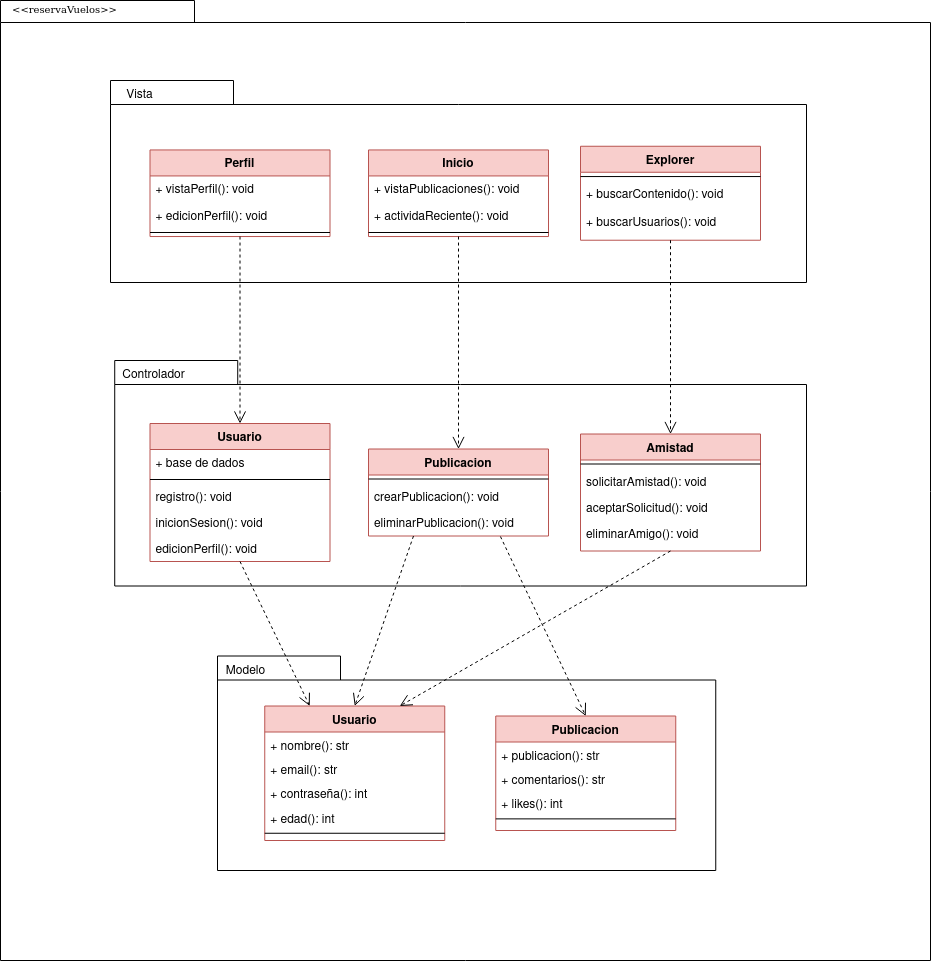

The diagram above was exported from draw.io. Its source (the exported page's mxGraphModel, read from the mxfile embedded in the PNG):
<mxGraphModel dx="1274" dy="559" grid="1" gridSize="10" guides="1" tooltips="1" connect="1" arrows="1" fold="1" page="1" pageScale="1" pageWidth="850" pageHeight="1100" math="0" shadow="0">
  <root>
    <mxCell id="0" />
    <mxCell id="1" parent="0" />
    <mxCell id="ihuZEYOarFzSpq3L2XKY-41" value="" style="shape=folder;fontStyle=1;spacingTop=10;tabWidth=194;tabHeight=22;tabPosition=left;html=1;rounded=0;shadow=0;comic=0;labelBackgroundColor=none;strokeWidth=1;fillColor=none;fontFamily=Verdana;fontSize=10;align=center;" vertex="1" parent="1">
      <mxGeometry x="270" y="70" width="930" height="960" as="geometry" />
    </mxCell>
    <mxCell id="ihuZEYOarFzSpq3L2XKY-1" value="" style="shape=folder;fontStyle=1;spacingTop=10;tabWidth=123;tabHeight=24;tabPosition=left;html=1;rounded=0;shadow=0;comic=0;labelBackgroundColor=none;strokeWidth=1;fontFamily=Verdana;fontSize=10;align=center;" vertex="1" parent="1">
      <mxGeometry x="380" y="150" width="696" height="202" as="geometry" />
    </mxCell>
    <mxCell id="ihuZEYOarFzSpq3L2XKY-2" value="Perfil" style="swimlane;fontStyle=1;align=center;verticalAlign=top;childLayout=stackLayout;horizontal=1;startSize=26;horizontalStack=0;resizeParent=1;resizeLast=0;collapsible=1;marginBottom=0;rounded=0;shadow=0;strokeWidth=1;fillColor=#f8cecc;strokeColor=#b85450;" vertex="1" parent="1">
      <mxGeometry x="419.5" y="219.44086666666664" width="180" height="86.6" as="geometry">
        <mxRectangle x="230" y="140" width="160" height="26" as="alternateBounds" />
      </mxGeometry>
    </mxCell>
    <mxCell id="ihuZEYOarFzSpq3L2XKY-3" value="+ vistaPerfil(): void" style="text;align=left;verticalAlign=top;spacingLeft=4;spacingRight=4;overflow=hidden;rotatable=0;points=[[0,0.5],[1,0.5]];portConstraint=eastwest;" vertex="1" parent="ihuZEYOarFzSpq3L2XKY-2">
      <mxGeometry y="26" width="180" height="26.259999999999998" as="geometry" />
    </mxCell>
    <mxCell id="ihuZEYOarFzSpq3L2XKY-44" value="+ edicionPerfil(): void" style="text;align=left;verticalAlign=top;spacingLeft=4;spacingRight=4;overflow=hidden;rotatable=0;points=[[0,0.5],[1,0.5]];portConstraint=eastwest;" vertex="1" parent="ihuZEYOarFzSpq3L2XKY-2">
      <mxGeometry y="52.26" width="180" height="26.259999999999998" as="geometry" />
    </mxCell>
    <mxCell id="ihuZEYOarFzSpq3L2XKY-4" value="" style="line;html=1;strokeWidth=1;align=left;verticalAlign=middle;spacingTop=-1;spacingLeft=3;spacingRight=3;rotatable=0;labelPosition=right;points=[];portConstraint=eastwest;" vertex="1" parent="ihuZEYOarFzSpq3L2XKY-2">
      <mxGeometry y="78.52" width="180" height="8.079999999999998" as="geometry" />
    </mxCell>
    <mxCell id="ihuZEYOarFzSpq3L2XKY-5" value="Inicio" style="swimlane;fontStyle=1;align=center;verticalAlign=top;childLayout=stackLayout;horizontal=1;startSize=26;horizontalStack=0;resizeParent=1;resizeLast=0;collapsible=1;marginBottom=0;rounded=0;shadow=0;strokeWidth=1;fillColor=#f8cecc;strokeColor=#b85450;" vertex="1" parent="1">
      <mxGeometry x="638" y="219.44086666666664" width="180" height="86.6" as="geometry">
        <mxRectangle x="230" y="140" width="160" height="26" as="alternateBounds" />
      </mxGeometry>
    </mxCell>
    <mxCell id="ihuZEYOarFzSpq3L2XKY-6" value="+ vistaPublicaciones(): void" style="text;align=left;verticalAlign=top;spacingLeft=4;spacingRight=4;overflow=hidden;rotatable=0;points=[[0,0.5],[1,0.5]];portConstraint=eastwest;" vertex="1" parent="ihuZEYOarFzSpq3L2XKY-5">
      <mxGeometry y="26" width="180" height="26.259999999999998" as="geometry" />
    </mxCell>
    <mxCell id="ihuZEYOarFzSpq3L2XKY-43" value="+ actividaReciente(): void" style="text;align=left;verticalAlign=top;spacingLeft=4;spacingRight=4;overflow=hidden;rotatable=0;points=[[0,0.5],[1,0.5]];portConstraint=eastwest;" vertex="1" parent="ihuZEYOarFzSpq3L2XKY-5">
      <mxGeometry y="52.26" width="180" height="26.259999999999998" as="geometry" />
    </mxCell>
    <mxCell id="ihuZEYOarFzSpq3L2XKY-7" value="" style="line;html=1;strokeWidth=1;align=left;verticalAlign=middle;spacingTop=-1;spacingLeft=3;spacingRight=3;rotatable=0;labelPosition=right;points=[];portConstraint=eastwest;" vertex="1" parent="ihuZEYOarFzSpq3L2XKY-5">
      <mxGeometry y="78.52" width="180" height="8.079999999999998" as="geometry" />
    </mxCell>
    <mxCell id="ihuZEYOarFzSpq3L2XKY-8" value="Vista" style="text;html=1;align=center;verticalAlign=middle;resizable=0;points=[];autosize=1;strokeColor=none;fillColor=none;" vertex="1" parent="1">
      <mxGeometry x="383.75" y="150" width="50" height="30" as="geometry" />
    </mxCell>
    <mxCell id="ihuZEYOarFzSpq3L2XKY-9" value="Explorer" style="swimlane;fontStyle=1;align=center;verticalAlign=top;childLayout=stackLayout;horizontal=1;startSize=26;horizontalStack=0;resizeParent=1;resizeLast=0;collapsible=1;marginBottom=0;rounded=0;shadow=0;strokeWidth=1;fillColor=#f8cecc;strokeColor=#b85450;" vertex="1" parent="1">
      <mxGeometry x="850" y="215.75" width="180" height="93.98" as="geometry">
        <mxRectangle x="230" y="140" width="160" height="26" as="alternateBounds" />
      </mxGeometry>
    </mxCell>
    <mxCell id="ihuZEYOarFzSpq3L2XKY-10" value="" style="line;html=1;strokeWidth=1;align=left;verticalAlign=middle;spacingTop=-1;spacingLeft=3;spacingRight=3;rotatable=0;labelPosition=right;points=[];portConstraint=eastwest;" vertex="1" parent="ihuZEYOarFzSpq3L2XKY-9">
      <mxGeometry y="26" width="180" height="8.618666666666666" as="geometry" />
    </mxCell>
    <mxCell id="ihuZEYOarFzSpq3L2XKY-11" value="+ buscarContenido(): void" style="text;align=left;verticalAlign=top;spacingLeft=4;spacingRight=4;overflow=hidden;rotatable=0;points=[[0,0.5],[1,0.5]];portConstraint=eastwest;rounded=0;shadow=0;html=0;" vertex="1" parent="ihuZEYOarFzSpq3L2XKY-9">
      <mxGeometry y="34.61866666666667" width="180" height="28.010666666666665" as="geometry" />
    </mxCell>
    <mxCell id="ihuZEYOarFzSpq3L2XKY-12" value="+ buscarUsuarios(): void" style="text;align=left;verticalAlign=top;spacingLeft=4;spacingRight=4;overflow=hidden;rotatable=0;points=[[0,0.5],[1,0.5]];portConstraint=eastwest;rounded=0;shadow=0;html=0;" vertex="1" parent="ihuZEYOarFzSpq3L2XKY-9">
      <mxGeometry y="62.629333333333335" width="180" height="28.010666666666665" as="geometry" />
    </mxCell>
    <mxCell id="ihuZEYOarFzSpq3L2XKY-14" value="" style="shape=folder;fontStyle=1;spacingTop=10;tabWidth=123;tabHeight=24;tabPosition=left;html=1;rounded=0;shadow=0;comic=0;labelBackgroundColor=none;strokeColor=#000000;strokeWidth=1;fillColor=#ffffff;fontFamily=Verdana;fontSize=10;fontColor=#000000;align=center;" vertex="1" parent="1">
      <mxGeometry x="487" y="725.5" width="498.25" height="214.5" as="geometry" />
    </mxCell>
    <mxCell id="ihuZEYOarFzSpq3L2XKY-15" value="" style="shape=folder;fontStyle=1;spacingTop=10;tabWidth=123;tabHeight=24;tabPosition=left;html=1;rounded=0;shadow=0;comic=0;labelBackgroundColor=none;strokeWidth=1;fontFamily=Verdana;fontSize=10;align=center;" vertex="1" parent="1">
      <mxGeometry x="384.23" y="430" width="691.77" height="225.5" as="geometry" />
    </mxCell>
    <mxCell id="ihuZEYOarFzSpq3L2XKY-16" value="Usuario" style="swimlane;fontStyle=1;align=center;verticalAlign=top;childLayout=stackLayout;horizontal=1;startSize=26;horizontalStack=0;resizeParent=1;resizeLast=0;collapsible=1;marginBottom=0;rounded=0;shadow=0;strokeWidth=1;fillColor=#f8cecc;strokeColor=#b85450;" vertex="1" parent="1">
      <mxGeometry x="419.5" y="493" width="180" height="138" as="geometry">
        <mxRectangle x="230" y="140" width="160" height="26" as="alternateBounds" />
      </mxGeometry>
    </mxCell>
    <mxCell id="ihuZEYOarFzSpq3L2XKY-17" value="+ base de dados" style="text;align=left;verticalAlign=top;spacingLeft=4;spacingRight=4;overflow=hidden;rotatable=0;points=[[0,0.5],[1,0.5]];portConstraint=eastwest;" vertex="1" parent="ihuZEYOarFzSpq3L2XKY-16">
      <mxGeometry y="26" width="180" height="26" as="geometry" />
    </mxCell>
    <mxCell id="ihuZEYOarFzSpq3L2XKY-18" value="" style="line;html=1;strokeWidth=1;align=left;verticalAlign=middle;spacingTop=-1;spacingLeft=3;spacingRight=3;rotatable=0;labelPosition=right;points=[];portConstraint=eastwest;" vertex="1" parent="ihuZEYOarFzSpq3L2XKY-16">
      <mxGeometry y="52" width="180" height="8" as="geometry" />
    </mxCell>
    <mxCell id="ihuZEYOarFzSpq3L2XKY-19" value="registro(): void" style="text;align=left;verticalAlign=top;spacingLeft=4;spacingRight=4;overflow=hidden;rotatable=0;points=[[0,0.5],[1,0.5]];portConstraint=eastwest;rounded=0;shadow=0;html=0;" vertex="1" parent="ihuZEYOarFzSpq3L2XKY-16">
      <mxGeometry y="60" width="180" height="26" as="geometry" />
    </mxCell>
    <mxCell id="ihuZEYOarFzSpq3L2XKY-45" value="inicionSesion(): void" style="text;align=left;verticalAlign=top;spacingLeft=4;spacingRight=4;overflow=hidden;rotatable=0;points=[[0,0.5],[1,0.5]];portConstraint=eastwest;rounded=0;shadow=0;html=0;" vertex="1" parent="ihuZEYOarFzSpq3L2XKY-16">
      <mxGeometry y="86" width="180" height="26" as="geometry" />
    </mxCell>
    <mxCell id="ihuZEYOarFzSpq3L2XKY-46" value="edicionPerfil(): void" style="text;align=left;verticalAlign=top;spacingLeft=4;spacingRight=4;overflow=hidden;rotatable=0;points=[[0,0.5],[1,0.5]];portConstraint=eastwest;rounded=0;shadow=0;html=0;" vertex="1" parent="ihuZEYOarFzSpq3L2XKY-16">
      <mxGeometry y="112" width="180" height="26" as="geometry" />
    </mxCell>
    <mxCell id="ihuZEYOarFzSpq3L2XKY-20" value="Controlador" style="text;html=1;align=center;verticalAlign=middle;resizable=0;points=[];autosize=1;strokeColor=none;fillColor=none;" vertex="1" parent="1">
      <mxGeometry x="377.75" y="430" width="90" height="30" as="geometry" />
    </mxCell>
    <mxCell id="ihuZEYOarFzSpq3L2XKY-21" style="edgeStyle=none;rounded=0;html=1;dashed=1;labelBackgroundColor=none;startFill=0;endArrow=open;endFill=0;endSize=10;fontFamily=Verdana;fontSize=10;entryX=0.5;entryY=0;entryDx=0;entryDy=0;exitX=0.5;exitY=1;exitDx=0;exitDy=0;" edge="1" parent="1" source="ihuZEYOarFzSpq3L2XKY-5" target="ihuZEYOarFzSpq3L2XKY-33">
      <mxGeometry relative="1" as="geometry">
        <mxPoint x="563.5" y="261.05" as="sourcePoint" />
        <mxPoint x="824.5" y="485.04999999999995" as="targetPoint" />
      </mxGeometry>
    </mxCell>
    <mxCell id="ihuZEYOarFzSpq3L2XKY-22" style="edgeStyle=none;rounded=0;html=1;dashed=1;labelBackgroundColor=none;startFill=0;endArrow=open;endFill=0;endSize=10;fontFamily=Verdana;fontSize=10;entryX=0.5;entryY=0;exitX=0.5;exitY=1;exitDx=0;exitDy=0;entryDx=0;entryDy=0;" edge="1" parent="1" source="ihuZEYOarFzSpq3L2XKY-2" target="ihuZEYOarFzSpq3L2XKY-16">
      <mxGeometry relative="1" as="geometry">
        <mxPoint x="483.49694251892925" y="345.5" as="sourcePoint" />
        <mxPoint x="543.4540000000002" y="404.27" as="targetPoint" />
      </mxGeometry>
    </mxCell>
    <mxCell id="ihuZEYOarFzSpq3L2XKY-23" style="edgeStyle=none;rounded=0;html=1;dashed=1;labelBackgroundColor=none;startFill=0;endArrow=open;endFill=0;endSize=10;fontFamily=Verdana;fontSize=10;entryX=0.5;entryY=0;entryDx=0;entryDy=0;exitX=0.5;exitY=1;exitDx=0;exitDy=0;" edge="1" parent="1" source="ihuZEYOarFzSpq3L2XKY-9" target="ihuZEYOarFzSpq3L2XKY-48">
      <mxGeometry relative="1" as="geometry">
        <mxPoint x="810" y="310" as="sourcePoint" />
        <mxPoint x="929.5" y="509.5" as="targetPoint" />
      </mxGeometry>
    </mxCell>
    <mxCell id="ihuZEYOarFzSpq3L2XKY-24" value="Usuario" style="swimlane;fontStyle=1;align=center;verticalAlign=top;childLayout=stackLayout;horizontal=1;startSize=26;horizontalStack=0;resizeParent=1;resizeLast=0;collapsible=1;marginBottom=0;rounded=0;shadow=0;strokeWidth=1;fillColor=#f8cecc;strokeColor=#b85450;" vertex="1" parent="1">
      <mxGeometry x="534.25" y="775.5" width="180" height="134.5" as="geometry">
        <mxRectangle x="230" y="140" width="160" height="26" as="alternateBounds" />
      </mxGeometry>
    </mxCell>
    <mxCell id="ihuZEYOarFzSpq3L2XKY-25" value="+ nombre(): str" style="text;align=left;verticalAlign=top;spacingLeft=4;spacingRight=4;overflow=hidden;rotatable=0;points=[[0,0.5],[1,0.5]];portConstraint=eastwest;" vertex="1" parent="ihuZEYOarFzSpq3L2XKY-24">
      <mxGeometry y="26" width="180" height="24.375" as="geometry" />
    </mxCell>
    <mxCell id="ihuZEYOarFzSpq3L2XKY-26" value="+ email(): str" style="text;align=left;verticalAlign=top;spacingLeft=4;spacingRight=4;overflow=hidden;rotatable=0;points=[[0,0.5],[1,0.5]];portConstraint=eastwest;" vertex="1" parent="ihuZEYOarFzSpq3L2XKY-24">
      <mxGeometry y="50.375" width="180" height="24.375" as="geometry" />
    </mxCell>
    <mxCell id="ihuZEYOarFzSpq3L2XKY-27" value="+ contraseña(): int" style="text;align=left;verticalAlign=top;spacingLeft=4;spacingRight=4;overflow=hidden;rotatable=0;points=[[0,0.5],[1,0.5]];portConstraint=eastwest;" vertex="1" parent="ihuZEYOarFzSpq3L2XKY-24">
      <mxGeometry y="74.75" width="180" height="24.375" as="geometry" />
    </mxCell>
    <mxCell id="ihuZEYOarFzSpq3L2XKY-28" value="+ edad(): int" style="text;align=left;verticalAlign=top;spacingLeft=4;spacingRight=4;overflow=hidden;rotatable=0;points=[[0,0.5],[1,0.5]];portConstraint=eastwest;" vertex="1" parent="ihuZEYOarFzSpq3L2XKY-24">
      <mxGeometry y="99.125" width="180" height="24.375" as="geometry" />
    </mxCell>
    <mxCell id="ihuZEYOarFzSpq3L2XKY-30" value="" style="line;html=1;strokeWidth=1;align=left;verticalAlign=middle;spacingTop=-1;spacingLeft=3;spacingRight=3;rotatable=0;labelPosition=right;points=[];portConstraint=eastwest;" vertex="1" parent="ihuZEYOarFzSpq3L2XKY-24">
      <mxGeometry y="123.5" width="180" height="7.5" as="geometry" />
    </mxCell>
    <mxCell id="ihuZEYOarFzSpq3L2XKY-31" style="edgeStyle=none;rounded=0;html=1;dashed=1;labelBackgroundColor=none;startFill=0;endArrow=open;endFill=0;endSize=10;fontFamily=Verdana;fontSize=10;entryX=0.25;entryY=0;exitX=0.5;exitY=1;exitDx=0;exitDy=0;entryDx=0;entryDy=0;" edge="1" parent="1" source="ihuZEYOarFzSpq3L2XKY-16" target="ihuZEYOarFzSpq3L2XKY-24">
      <mxGeometry relative="1" as="geometry">
        <mxPoint x="711.2281765195671" y="641" as="sourcePoint" />
        <mxPoint x="643.4960000000001" y="702.0799999999999" as="targetPoint" />
      </mxGeometry>
    </mxCell>
    <mxCell id="ihuZEYOarFzSpq3L2XKY-32" value="Modelo" style="text;html=1;align=center;verticalAlign=middle;resizable=0;points=[];autosize=1;strokeColor=none;fillColor=none;" vertex="1" parent="1">
      <mxGeometry x="484.75" y="725.5" width="60" height="30" as="geometry" />
    </mxCell>
    <mxCell id="ihuZEYOarFzSpq3L2XKY-33" value="Publicacion" style="swimlane;fontStyle=1;align=center;verticalAlign=top;childLayout=stackLayout;horizontal=1;startSize=26;horizontalStack=0;resizeParent=1;resizeLast=0;collapsible=1;marginBottom=0;rounded=0;shadow=0;strokeWidth=1;fillColor=#f8cecc;strokeColor=#b85450;" vertex="1" parent="1">
      <mxGeometry x="638" y="518.5" width="180" height="87" as="geometry">
        <mxRectangle x="230" y="140" width="160" height="26" as="alternateBounds" />
      </mxGeometry>
    </mxCell>
    <mxCell id="ihuZEYOarFzSpq3L2XKY-36" value="" style="line;html=1;strokeWidth=1;align=left;verticalAlign=middle;spacingTop=-1;spacingLeft=3;spacingRight=3;rotatable=0;labelPosition=right;points=[];portConstraint=eastwest;" vertex="1" parent="ihuZEYOarFzSpq3L2XKY-33">
      <mxGeometry y="26" width="180" height="8" as="geometry" />
    </mxCell>
    <mxCell id="ihuZEYOarFzSpq3L2XKY-37" value="crearPublicacion(): void" style="text;align=left;verticalAlign=top;spacingLeft=4;spacingRight=4;overflow=hidden;rotatable=0;points=[[0,0.5],[1,0.5]];portConstraint=eastwest;rounded=0;shadow=0;html=0;" vertex="1" parent="ihuZEYOarFzSpq3L2XKY-33">
      <mxGeometry y="34" width="180" height="26" as="geometry" />
    </mxCell>
    <mxCell id="ihuZEYOarFzSpq3L2XKY-38" value="eliminarPublicacion(): void" style="text;align=left;verticalAlign=top;spacingLeft=4;spacingRight=4;overflow=hidden;rotatable=0;points=[[0,0.5],[1,0.5]];portConstraint=eastwest;rounded=0;shadow=0;html=0;" vertex="1" parent="ihuZEYOarFzSpq3L2XKY-33">
      <mxGeometry y="60" width="180" height="26" as="geometry" />
    </mxCell>
    <mxCell id="ihuZEYOarFzSpq3L2XKY-40" style="edgeStyle=none;rounded=0;html=1;dashed=1;labelBackgroundColor=none;startFill=0;endArrow=open;endFill=0;endSize=10;fontFamily=Verdana;fontSize=10;entryX=0.5;entryY=0;exitX=0.25;exitY=1;exitDx=0;exitDy=0;entryDx=0;entryDy=0;" edge="1" parent="1" source="ihuZEYOarFzSpq3L2XKY-33" target="ihuZEYOarFzSpq3L2XKY-24">
      <mxGeometry relative="1" as="geometry">
        <mxPoint x="629" y="613" as="sourcePoint" />
        <mxPoint x="684" y="786" as="targetPoint" />
      </mxGeometry>
    </mxCell>
    <mxCell id="ihuZEYOarFzSpq3L2XKY-42" value="&amp;lt;&amp;lt;reservaVuelos&amp;gt;&amp;gt;" style="text;html=1;align=left;verticalAlign=top;spacingTop=-4;fontSize=10;fontFamily=Verdana" vertex="1" parent="1">
      <mxGeometry x="280" y="70" width="130" height="20" as="geometry" />
    </mxCell>
    <mxCell id="ihuZEYOarFzSpq3L2XKY-48" value="Amistad" style="swimlane;fontStyle=1;align=center;verticalAlign=top;childLayout=stackLayout;horizontal=1;startSize=26;horizontalStack=0;resizeParent=1;resizeLast=0;collapsible=1;marginBottom=0;rounded=0;shadow=0;strokeWidth=1;fillColor=#f8cecc;strokeColor=#b85450;" vertex="1" parent="1">
      <mxGeometry x="850" y="503.5" width="180" height="117" as="geometry">
        <mxRectangle x="230" y="140" width="160" height="26" as="alternateBounds" />
      </mxGeometry>
    </mxCell>
    <mxCell id="ihuZEYOarFzSpq3L2XKY-49" value="" style="line;html=1;strokeWidth=1;align=left;verticalAlign=middle;spacingTop=-1;spacingLeft=3;spacingRight=3;rotatable=0;labelPosition=right;points=[];portConstraint=eastwest;" vertex="1" parent="ihuZEYOarFzSpq3L2XKY-48">
      <mxGeometry y="26" width="180" height="8" as="geometry" />
    </mxCell>
    <mxCell id="ihuZEYOarFzSpq3L2XKY-50" value="solicitarAmistad(): void" style="text;align=left;verticalAlign=top;spacingLeft=4;spacingRight=4;overflow=hidden;rotatable=0;points=[[0,0.5],[1,0.5]];portConstraint=eastwest;rounded=0;shadow=0;html=0;" vertex="1" parent="ihuZEYOarFzSpq3L2XKY-48">
      <mxGeometry y="34" width="180" height="26" as="geometry" />
    </mxCell>
    <mxCell id="ihuZEYOarFzSpq3L2XKY-51" value="aceptarSolicitud(): void" style="text;align=left;verticalAlign=top;spacingLeft=4;spacingRight=4;overflow=hidden;rotatable=0;points=[[0,0.5],[1,0.5]];portConstraint=eastwest;rounded=0;shadow=0;html=0;" vertex="1" parent="ihuZEYOarFzSpq3L2XKY-48">
      <mxGeometry y="60" width="180" height="26" as="geometry" />
    </mxCell>
    <mxCell id="ihuZEYOarFzSpq3L2XKY-52" value="eliminarAmigo(): void" style="text;align=left;verticalAlign=top;spacingLeft=4;spacingRight=4;overflow=hidden;rotatable=0;points=[[0,0.5],[1,0.5]];portConstraint=eastwest;rounded=0;shadow=0;html=0;" vertex="1" parent="ihuZEYOarFzSpq3L2XKY-48">
      <mxGeometry y="86" width="180" height="26" as="geometry" />
    </mxCell>
    <mxCell id="ihuZEYOarFzSpq3L2XKY-53" value="Publicacion" style="swimlane;fontStyle=1;align=center;verticalAlign=top;childLayout=stackLayout;horizontal=1;startSize=26;horizontalStack=0;resizeParent=1;resizeLast=0;collapsible=1;marginBottom=0;rounded=0;shadow=0;strokeWidth=1;fillColor=#f8cecc;strokeColor=#b85450;" vertex="1" parent="1">
      <mxGeometry x="765.25" y="785.5" width="180" height="114.5" as="geometry">
        <mxRectangle x="230" y="140" width="160" height="26" as="alternateBounds" />
      </mxGeometry>
    </mxCell>
    <mxCell id="ihuZEYOarFzSpq3L2XKY-54" value="+ publicacion(): str" style="text;align=left;verticalAlign=top;spacingLeft=4;spacingRight=4;overflow=hidden;rotatable=0;points=[[0,0.5],[1,0.5]];portConstraint=eastwest;" vertex="1" parent="ihuZEYOarFzSpq3L2XKY-53">
      <mxGeometry y="26" width="180" height="24.375" as="geometry" />
    </mxCell>
    <mxCell id="ihuZEYOarFzSpq3L2XKY-55" value="+ comentarios(): str" style="text;align=left;verticalAlign=top;spacingLeft=4;spacingRight=4;overflow=hidden;rotatable=0;points=[[0,0.5],[1,0.5]];portConstraint=eastwest;" vertex="1" parent="ihuZEYOarFzSpq3L2XKY-53">
      <mxGeometry y="50.375" width="180" height="24.375" as="geometry" />
    </mxCell>
    <mxCell id="ihuZEYOarFzSpq3L2XKY-56" value="+ likes(): int" style="text;align=left;verticalAlign=top;spacingLeft=4;spacingRight=4;overflow=hidden;rotatable=0;points=[[0,0.5],[1,0.5]];portConstraint=eastwest;" vertex="1" parent="ihuZEYOarFzSpq3L2XKY-53">
      <mxGeometry y="74.75" width="180" height="24.375" as="geometry" />
    </mxCell>
    <mxCell id="ihuZEYOarFzSpq3L2XKY-59" value="" style="line;html=1;strokeWidth=1;align=left;verticalAlign=middle;spacingTop=-1;spacingLeft=3;spacingRight=3;rotatable=0;labelPosition=right;points=[];portConstraint=eastwest;" vertex="1" parent="ihuZEYOarFzSpq3L2XKY-53">
      <mxGeometry y="99.125" width="180" height="7.5" as="geometry" />
    </mxCell>
    <mxCell id="ihuZEYOarFzSpq3L2XKY-60" style="edgeStyle=none;rounded=0;html=1;dashed=1;labelBackgroundColor=none;startFill=0;endArrow=open;endFill=0;endSize=10;fontFamily=Verdana;fontSize=10;entryX=0.5;entryY=0;exitX=0.733;exitY=1.058;exitDx=0;exitDy=0;entryDx=0;entryDy=0;exitPerimeter=0;" edge="1" parent="1" source="ihuZEYOarFzSpq3L2XKY-38" target="ihuZEYOarFzSpq3L2XKY-53">
      <mxGeometry relative="1" as="geometry">
        <mxPoint x="693" y="616" as="sourcePoint" />
        <mxPoint x="634" y="786" as="targetPoint" />
      </mxGeometry>
    </mxCell>
    <mxCell id="ihuZEYOarFzSpq3L2XKY-61" style="edgeStyle=none;rounded=0;html=1;dashed=1;labelBackgroundColor=none;startFill=0;endArrow=open;endFill=0;endSize=10;fontFamily=Verdana;fontSize=10;entryX=0.75;entryY=0;exitX=0.5;exitY=1;exitDx=0;exitDy=0;entryDx=0;entryDy=0;" edge="1" parent="1" source="ihuZEYOarFzSpq3L2XKY-48" target="ihuZEYOarFzSpq3L2XKY-24">
      <mxGeometry relative="1" as="geometry">
        <mxPoint x="768" y="617" as="sourcePoint" />
        <mxPoint x="865" y="796" as="targetPoint" />
      </mxGeometry>
    </mxCell>
  </root>
</mxGraphModel>